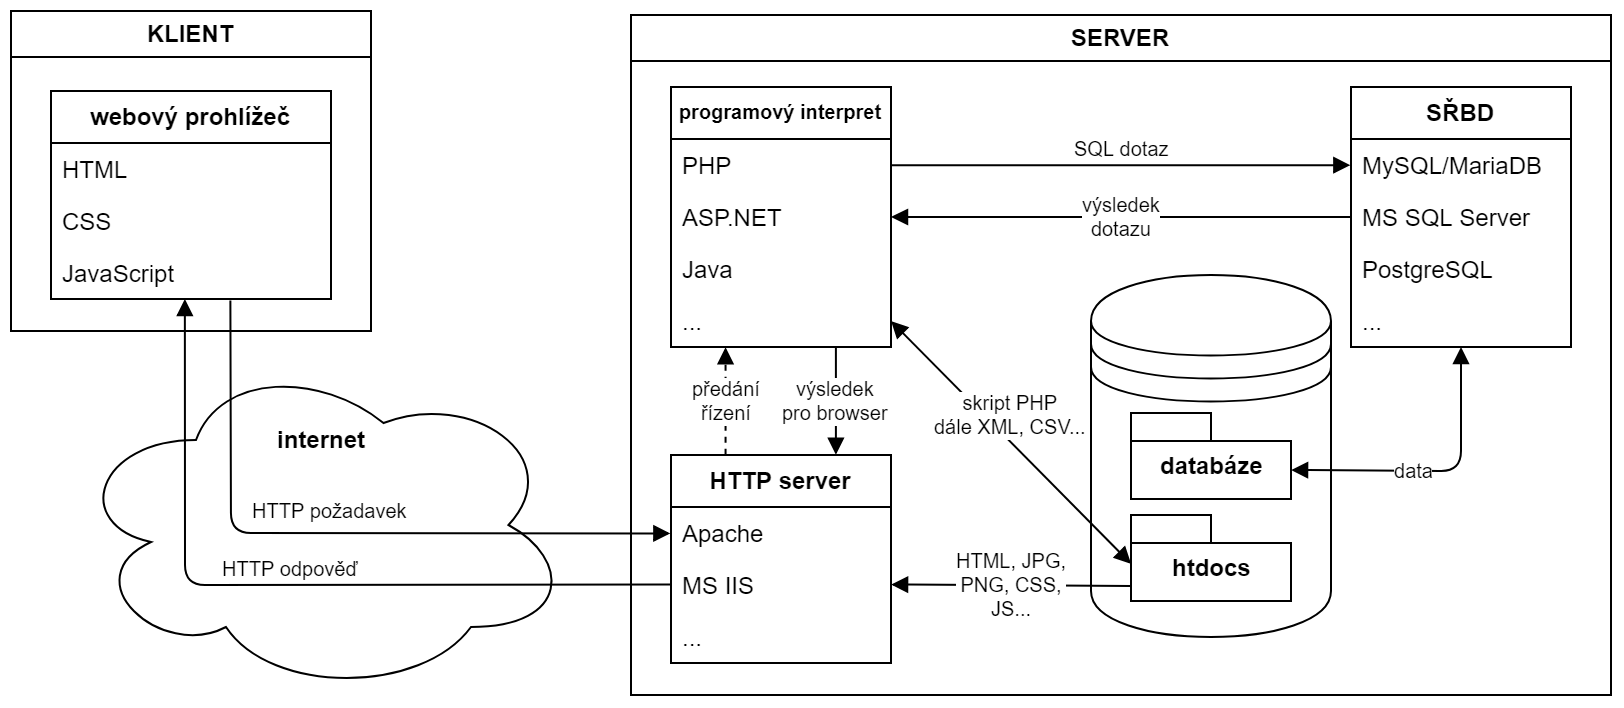

The diagram above was exported from draw.io. Its source (the exported page's mxGraphModel, read from the mxfile embedded in the PNG):
<mxGraphModel dx="961" dy="568" grid="1" gridSize="10" guides="1" tooltips="1" connect="1" arrows="1" fold="1" page="1" pageScale="1" pageWidth="1169" pageHeight="827" math="0" shadow="0">
  <root>
    <mxCell id="0" />
    <mxCell id="1" parent="0" />
    <mxCell id="eoNaVuVWYS6FU10p1SU8-1" value="&lt;b&gt;&lt;br&gt;&lt;br&gt;internet&lt;/b&gt;" style="ellipse;shape=cloud;whiteSpace=wrap;html=1;verticalAlign=top;align=center;" parent="1" vertex="1">
      <mxGeometry x="40" y="180" width="250" height="170" as="geometry" />
    </mxCell>
    <mxCell id="eoNaVuVWYS6FU10p1SU8-2" value="KLIENT" style="swimlane;" parent="1" vertex="1">
      <mxGeometry x="10" y="8" width="180" height="160" as="geometry">
        <mxRectangle x="170" y="230" width="80" height="23" as="alternateBounds" />
      </mxGeometry>
    </mxCell>
    <mxCell id="eoNaVuVWYS6FU10p1SU8-7" value="webový prohlížeč" style="swimlane;fontStyle=1;childLayout=stackLayout;horizontal=1;startSize=26;fillColor=none;horizontalStack=0;resizeParent=1;resizeParentMax=0;resizeLast=0;collapsible=1;marginBottom=0;" parent="eoNaVuVWYS6FU10p1SU8-2" vertex="1">
      <mxGeometry x="20" y="40" width="140" height="104" as="geometry">
        <mxRectangle x="20" y="40" width="130" height="26" as="alternateBounds" />
      </mxGeometry>
    </mxCell>
    <mxCell id="eoNaVuVWYS6FU10p1SU8-8" value="HTML" style="text;strokeColor=none;fillColor=none;align=left;verticalAlign=top;spacingLeft=4;spacingRight=4;overflow=hidden;rotatable=0;points=[[0,0.5],[1,0.5]];portConstraint=eastwest;" parent="eoNaVuVWYS6FU10p1SU8-7" vertex="1">
      <mxGeometry y="26" width="140" height="26" as="geometry" />
    </mxCell>
    <mxCell id="eoNaVuVWYS6FU10p1SU8-9" value="CSS" style="text;strokeColor=none;fillColor=none;align=left;verticalAlign=top;spacingLeft=4;spacingRight=4;overflow=hidden;rotatable=0;points=[[0,0.5],[1,0.5]];portConstraint=eastwest;" parent="eoNaVuVWYS6FU10p1SU8-7" vertex="1">
      <mxGeometry y="52" width="140" height="26" as="geometry" />
    </mxCell>
    <mxCell id="eoNaVuVWYS6FU10p1SU8-10" value="JavaScript" style="text;strokeColor=none;fillColor=none;align=left;verticalAlign=top;spacingLeft=4;spacingRight=4;overflow=hidden;rotatable=0;points=[[0,0.5],[1,0.5]];portConstraint=eastwest;" parent="eoNaVuVWYS6FU10p1SU8-7" vertex="1">
      <mxGeometry y="78" width="140" height="26" as="geometry" />
    </mxCell>
    <mxCell id="eoNaVuVWYS6FU10p1SU8-11" value="SERVER" style="swimlane;" parent="1" vertex="1">
      <mxGeometry x="320" y="10" width="490" height="340" as="geometry" />
    </mxCell>
    <mxCell id="eoNaVuVWYS6FU10p1SU8-49" value="" style="group" parent="eoNaVuVWYS6FU10p1SU8-11" vertex="1" connectable="0">
      <mxGeometry x="230" y="130" width="120" height="181" as="geometry" />
    </mxCell>
    <mxCell id="eoNaVuVWYS6FU10p1SU8-12" value="" style="shape=datastore;whiteSpace=wrap;html=1;" parent="eoNaVuVWYS6FU10p1SU8-49" vertex="1">
      <mxGeometry width="120" height="181" as="geometry" />
    </mxCell>
    <mxCell id="eoNaVuVWYS6FU10p1SU8-13" value="htdocs" style="shape=folder;fontStyle=1;spacingTop=10;tabWidth=40;tabHeight=14;tabPosition=left;html=1;" parent="eoNaVuVWYS6FU10p1SU8-49" vertex="1">
      <mxGeometry x="20" y="120" width="80" height="43" as="geometry" />
    </mxCell>
    <mxCell id="eoNaVuVWYS6FU10p1SU8-34" value="databáze" style="shape=folder;fontStyle=1;spacingTop=10;tabWidth=40;tabHeight=14;tabPosition=left;html=1;" parent="eoNaVuVWYS6FU10p1SU8-49" vertex="1">
      <mxGeometry x="20" y="69" width="80" height="43" as="geometry" />
    </mxCell>
    <mxCell id="eoNaVuVWYS6FU10p1SU8-15" value="HTTP server" style="swimlane;fontStyle=1;childLayout=stackLayout;horizontal=1;startSize=26;fillColor=none;horizontalStack=0;resizeParent=1;resizeParentMax=0;resizeLast=0;collapsible=1;marginBottom=0;" parent="eoNaVuVWYS6FU10p1SU8-11" vertex="1">
      <mxGeometry x="20" y="220" width="110" height="104" as="geometry" />
    </mxCell>
    <mxCell id="eoNaVuVWYS6FU10p1SU8-16" value="Apache" style="text;strokeColor=none;fillColor=none;align=left;verticalAlign=top;spacingLeft=4;spacingRight=4;overflow=hidden;rotatable=0;points=[[0,0.5],[1,0.5]];portConstraint=eastwest;" parent="eoNaVuVWYS6FU10p1SU8-15" vertex="1">
      <mxGeometry y="26" width="110" height="26" as="geometry" />
    </mxCell>
    <mxCell id="eoNaVuVWYS6FU10p1SU8-29" value="MS IIS" style="text;strokeColor=none;fillColor=none;align=left;verticalAlign=top;spacingLeft=4;spacingRight=4;overflow=hidden;rotatable=0;points=[[0,0.5],[1,0.5]];portConstraint=eastwest;" parent="eoNaVuVWYS6FU10p1SU8-15" vertex="1">
      <mxGeometry y="52" width="110" height="26" as="geometry" />
    </mxCell>
    <mxCell id="eoNaVuVWYS6FU10p1SU8-18" value="..." style="text;strokeColor=none;fillColor=none;align=left;verticalAlign=top;spacingLeft=4;spacingRight=4;overflow=hidden;rotatable=0;points=[[0,0.5],[1,0.5]];portConstraint=eastwest;" parent="eoNaVuVWYS6FU10p1SU8-15" vertex="1">
      <mxGeometry y="78" width="110" height="26" as="geometry" />
    </mxCell>
    <mxCell id="eoNaVuVWYS6FU10p1SU8-19" value="programový interpret" style="swimlane;fontStyle=1;childLayout=stackLayout;horizontal=1;startSize=26;fillColor=none;horizontalStack=0;resizeParent=1;resizeParentMax=0;resizeLast=0;collapsible=1;marginBottom=0;fontSize=10;" parent="eoNaVuVWYS6FU10p1SU8-11" vertex="1">
      <mxGeometry x="20" y="36" width="110" height="130" as="geometry" />
    </mxCell>
    <mxCell id="eoNaVuVWYS6FU10p1SU8-20" value="PHP" style="text;strokeColor=none;fillColor=none;align=left;verticalAlign=top;spacingLeft=4;spacingRight=4;overflow=hidden;rotatable=0;points=[[0,0.5],[1,0.5]];portConstraint=eastwest;fontSize=12;" parent="eoNaVuVWYS6FU10p1SU8-19" vertex="1">
      <mxGeometry y="26" width="110" height="26" as="geometry" />
    </mxCell>
    <mxCell id="eoNaVuVWYS6FU10p1SU8-21" value="ASP.NET" style="text;strokeColor=none;fillColor=none;align=left;verticalAlign=top;spacingLeft=4;spacingRight=4;overflow=hidden;rotatable=0;points=[[0,0.5],[1,0.5]];portConstraint=eastwest;" parent="eoNaVuVWYS6FU10p1SU8-19" vertex="1">
      <mxGeometry y="52" width="110" height="26" as="geometry" />
    </mxCell>
    <mxCell id="eoNaVuVWYS6FU10p1SU8-30" value="Java" style="text;strokeColor=none;fillColor=none;align=left;verticalAlign=top;spacingLeft=4;spacingRight=4;overflow=hidden;rotatable=0;points=[[0,0.5],[1,0.5]];portConstraint=eastwest;" parent="eoNaVuVWYS6FU10p1SU8-19" vertex="1">
      <mxGeometry y="78" width="110" height="26" as="geometry" />
    </mxCell>
    <mxCell id="eoNaVuVWYS6FU10p1SU8-22" value="..." style="text;strokeColor=none;fillColor=none;align=left;verticalAlign=top;spacingLeft=4;spacingRight=4;overflow=hidden;rotatable=0;points=[[0,0.5],[1,0.5]];portConstraint=eastwest;" parent="eoNaVuVWYS6FU10p1SU8-19" vertex="1">
      <mxGeometry y="104" width="110" height="26" as="geometry" />
    </mxCell>
    <mxCell id="eoNaVuVWYS6FU10p1SU8-23" value="SŘBD" style="swimlane;fontStyle=1;childLayout=stackLayout;horizontal=1;startSize=26;fillColor=none;horizontalStack=0;resizeParent=1;resizeParentMax=0;resizeLast=0;collapsible=1;marginBottom=0;" parent="eoNaVuVWYS6FU10p1SU8-11" vertex="1">
      <mxGeometry x="360" y="36" width="110" height="130" as="geometry" />
    </mxCell>
    <mxCell id="eoNaVuVWYS6FU10p1SU8-24" value="MySQL/MariaDB" style="text;strokeColor=none;fillColor=none;align=left;verticalAlign=top;spacingLeft=4;spacingRight=4;overflow=hidden;rotatable=0;points=[[0,0.5],[1,0.5]];portConstraint=eastwest;fontSize=12;" parent="eoNaVuVWYS6FU10p1SU8-23" vertex="1">
      <mxGeometry y="26" width="110" height="26" as="geometry" />
    </mxCell>
    <mxCell id="eoNaVuVWYS6FU10p1SU8-25" value="MS SQL Server" style="text;strokeColor=none;fillColor=none;align=left;verticalAlign=top;spacingLeft=4;spacingRight=4;overflow=hidden;rotatable=0;points=[[0,0.5],[1,0.5]];portConstraint=eastwest;" parent="eoNaVuVWYS6FU10p1SU8-23" vertex="1">
      <mxGeometry y="52" width="110" height="26" as="geometry" />
    </mxCell>
    <mxCell id="eoNaVuVWYS6FU10p1SU8-26" value="PostgreSQL" style="text;strokeColor=none;fillColor=none;align=left;verticalAlign=top;spacingLeft=4;spacingRight=4;overflow=hidden;rotatable=0;points=[[0,0.5],[1,0.5]];portConstraint=eastwest;" parent="eoNaVuVWYS6FU10p1SU8-23" vertex="1">
      <mxGeometry y="78" width="110" height="26" as="geometry" />
    </mxCell>
    <mxCell id="eoNaVuVWYS6FU10p1SU8-27" value="..." style="text;strokeColor=none;fillColor=none;align=left;verticalAlign=top;spacingLeft=4;spacingRight=4;overflow=hidden;rotatable=0;points=[[0,0.5],[1,0.5]];portConstraint=eastwest;" parent="eoNaVuVWYS6FU10p1SU8-23" vertex="1">
      <mxGeometry y="104" width="110" height="26" as="geometry" />
    </mxCell>
    <mxCell id="eoNaVuVWYS6FU10p1SU8-36" value="SQL dotaz&lt;br style=&quot;font-size: 10px&quot;&gt;" style="html=1;verticalAlign=bottom;endArrow=block;comic=0;startArrow=none;startFill=0;endFill=1;labelBackgroundColor=#ffffff;fontColor=#000000;labelBorderColor=none;shadow=0;strokeColor=#000000;entryX=0;entryY=0.5;entryDx=0;entryDy=0;exitX=1;exitY=0.5;exitDx=0;exitDy=0;fontSize=10;" parent="eoNaVuVWYS6FU10p1SU8-11" source="eoNaVuVWYS6FU10p1SU8-20" target="eoNaVuVWYS6FU10p1SU8-24" edge="1">
      <mxGeometry width="80" relative="1" as="geometry">
        <mxPoint x="220" y="50" as="sourcePoint" />
        <mxPoint x="230" y="60" as="targetPoint" />
      </mxGeometry>
    </mxCell>
    <mxCell id="eoNaVuVWYS6FU10p1SU8-40" value="výsledek&lt;br style=&quot;font-size: 10px&quot;&gt;&lt;div style=&quot;text-align: center ; font-size: 10px&quot;&gt;dotazu&lt;/div&gt;" style="html=1;verticalAlign=middle;endArrow=none;comic=0;startArrow=block;startFill=1;endFill=0;jumpStyle=none;fontSize=10;" parent="eoNaVuVWYS6FU10p1SU8-11" source="eoNaVuVWYS6FU10p1SU8-21" target="eoNaVuVWYS6FU10p1SU8-25" edge="1">
      <mxGeometry width="80" relative="1" as="geometry">
        <mxPoint x="180" y="124" as="sourcePoint" />
        <mxPoint x="281.1538461538462" y="233" as="targetPoint" />
      </mxGeometry>
    </mxCell>
    <mxCell id="eoNaVuVWYS6FU10p1SU8-41" value="" style="html=1;verticalAlign=middle;endArrow=block;comic=0;startArrow=none;startFill=0;dashed=1;exitX=0.25;exitY=0;exitDx=0;exitDy=0;entryX=0.25;entryY=1;entryDx=0;entryDy=0;align=center;fontSize=10;" parent="eoNaVuVWYS6FU10p1SU8-11" source="eoNaVuVWYS6FU10p1SU8-15" target="eoNaVuVWYS6FU10p1SU8-19" edge="1">
      <mxGeometry width="80" relative="1" as="geometry">
        <mxPoint x="160" y="230" as="sourcePoint" />
        <mxPoint x="40" y="180" as="targetPoint" />
      </mxGeometry>
    </mxCell>
    <mxCell id="eoNaVuVWYS6FU10p1SU8-44" value="předání&lt;br style=&quot;font-size: 10px&quot;&gt;řízení&lt;br style=&quot;font-size: 10px&quot;&gt;" style="text;html=1;resizable=0;points=[];align=center;verticalAlign=middle;labelBackgroundColor=#ffffff;fontColor=#000000;fontSize=10;" parent="eoNaVuVWYS6FU10p1SU8-41" vertex="1" connectable="0">
      <mxGeometry x="0.3151" y="-2" relative="1" as="geometry">
        <mxPoint x="-2" y="7.5" as="offset" />
      </mxGeometry>
    </mxCell>
    <mxCell id="eoNaVuVWYS6FU10p1SU8-31" value="skript PHP&lt;br style=&quot;font-size: 10px&quot;&gt;dále XML, CSV..." style="html=1;verticalAlign=bottom;endArrow=block;exitX=1;exitY=0.5;exitDx=0;exitDy=0;comic=0;startArrow=block;startFill=1;entryX=0;entryY=0;entryDx=0;entryDy=24.75;entryPerimeter=0;jumpStyle=none;rounded=1;strokeColor=#000000;fontSize=10;" parent="eoNaVuVWYS6FU10p1SU8-11" source="eoNaVuVWYS6FU10p1SU8-22" target="eoNaVuVWYS6FU10p1SU8-13" edge="1">
      <mxGeometry width="80" relative="1" as="geometry">
        <mxPoint x="60" y="218" as="sourcePoint" />
        <mxPoint x="130" y="198" as="targetPoint" />
      </mxGeometry>
    </mxCell>
    <mxCell id="eoNaVuVWYS6FU10p1SU8-33" value="HTML, JPG,&lt;br&gt;PNG, CSS,&lt;br&gt;JS..." style="verticalAlign=middle;endArrow=none;comic=0;startArrow=block;startFill=1;strokeColor=#000000;jumpStyle=none;html=1;fontSize=10;endFill=0;entryX=0;entryY=0;entryDx=0;entryDy=35.75;entryPerimeter=0;exitX=1;exitY=0.5;exitDx=0;exitDy=0;" parent="eoNaVuVWYS6FU10p1SU8-11" source="eoNaVuVWYS6FU10p1SU8-29" target="eoNaVuVWYS6FU10p1SU8-13" edge="1">
      <mxGeometry width="80" relative="1" as="geometry">
        <mxPoint x="170" y="310" as="sourcePoint" />
        <mxPoint x="240" y="289" as="targetPoint" />
      </mxGeometry>
    </mxCell>
    <mxCell id="eoNaVuVWYS6FU10p1SU8-43" value="výsledek&lt;br style=&quot;font-size: 10px&quot;&gt;pro browser&lt;br style=&quot;font-size: 10px&quot;&gt;" style="html=1;verticalAlign=middle;endArrow=none;comic=0;startArrow=block;startFill=1;endFill=0;jumpStyle=none;exitX=0.75;exitY=0;exitDx=0;exitDy=0;entryX=0.75;entryY=1;entryDx=0;entryDy=0;fontSize=10;" parent="eoNaVuVWYS6FU10p1SU8-11" source="eoNaVuVWYS6FU10p1SU8-15" target="eoNaVuVWYS6FU10p1SU8-19" edge="1">
      <mxGeometry width="80" relative="1" as="geometry">
        <mxPoint x="180" y="210" as="sourcePoint" />
        <mxPoint x="275" y="210" as="targetPoint" />
      </mxGeometry>
    </mxCell>
    <mxCell id="eoNaVuVWYS6FU10p1SU8-32" value="data" style="html=1;verticalAlign=middle;endArrow=block;comic=0;startArrow=block;startFill=1;rounded=1;fontSize=10;entryX=0;entryY=0;entryDx=80;entryDy=28.5;entryPerimeter=0;align=right;" parent="eoNaVuVWYS6FU10p1SU8-11" source="eoNaVuVWYS6FU10p1SU8-23" target="eoNaVuVWYS6FU10p1SU8-34" edge="1">
      <mxGeometry width="80" relative="1" as="geometry">
        <mxPoint x="160" y="208" as="sourcePoint" />
        <mxPoint x="410" y="230" as="targetPoint" />
        <Array as="points">
          <mxPoint x="415" y="228" />
        </Array>
      </mxGeometry>
    </mxCell>
    <mxCell id="eoNaVuVWYS6FU10p1SU8-50" value="HTTP požadavek&lt;br style=&quot;font-size: 10px&quot;&gt;" style="html=1;verticalAlign=bottom;endArrow=block;comic=0;startArrow=none;startFill=0;endFill=1;labelBackgroundColor=#ffffff;fontColor=#000000;labelBorderColor=none;shadow=0;strokeColor=#000000;fontSize=10;entryX=0;entryY=0.5;entryDx=0;entryDy=0;exitX=0.643;exitY=1.018;exitDx=0;exitDy=0;exitPerimeter=0;align=center;" parent="1" source="eoNaVuVWYS6FU10p1SU8-10" target="eoNaVuVWYS6FU10p1SU8-16" edge="1">
      <mxGeometry x="-0.0152" y="3" width="80" relative="1" as="geometry">
        <mxPoint x="140" y="180" as="sourcePoint" />
        <mxPoint x="310" y="300" as="targetPoint" />
        <Array as="points">
          <mxPoint x="120" y="269" />
        </Array>
        <mxPoint as="offset" />
      </mxGeometry>
    </mxCell>
    <mxCell id="eoNaVuVWYS6FU10p1SU8-51" value="HTTP odpověď&lt;br style=&quot;font-size: 10px&quot;&gt;" style="html=1;verticalAlign=bottom;endArrow=block;comic=0;startArrow=none;startFill=0;endFill=1;labelBackgroundColor=#ffffff;fontColor=#000000;labelBorderColor=none;shadow=0;strokeColor=#000000;fontSize=10;entryX=0.479;entryY=1.013;entryDx=0;entryDy=0;exitX=0;exitY=0.5;exitDx=0;exitDy=0;entryPerimeter=0;align=center;" parent="1" source="eoNaVuVWYS6FU10p1SU8-29" target="eoNaVuVWYS6FU10p1SU8-10" edge="1">
      <mxGeometry x="-0.015" width="80" relative="1" as="geometry">
        <mxPoint x="80" y="180.5" as="sourcePoint" />
        <mxPoint x="300" y="323.1666666666667" as="targetPoint" />
        <Array as="points">
          <mxPoint x="97" y="295" />
        </Array>
        <mxPoint as="offset" />
      </mxGeometry>
    </mxCell>
  </root>
</mxGraphModel>